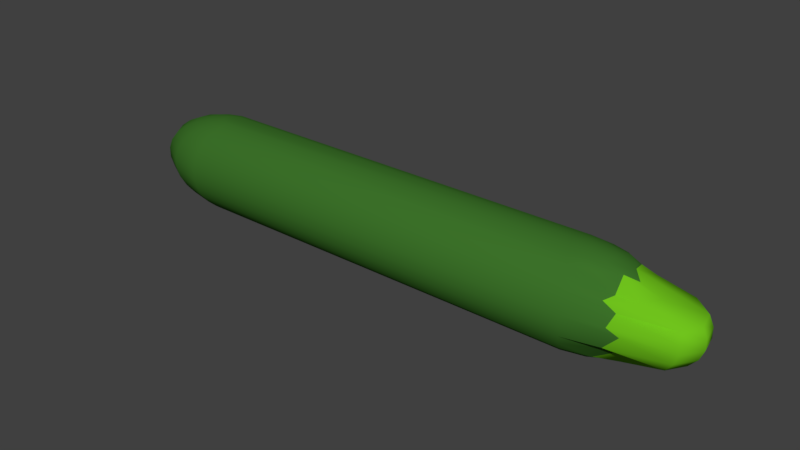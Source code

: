 # Source: Zucchini.blend  (saved by Blender 2.78.0; exported with 4.5.12 LTS)
import bpy
from mathutils import Matrix  # noqa: F401  (used for matrix-valued properties, if any)

bpy.ops.wm.read_factory_settings(use_empty=True)
scene = bpy.context.scene
scene.name = 'Scene'

# ---- collections
col_collection_1 = bpy.data.collections.new('Collection 1'); scene.collection.children.link(col_collection_1)

# ---- materials (node trees are filled in below, after node groups)
mat_material_001 = bpy.data.materials.new('Material.001')
mat_material_001.alpha_threshold = 0.0
mat_material_001.use_transparent_shadow = False
mat_material_001.diffuse_color = (0.04682, 0.1734, 0.02348, 1.0)
mat_material_001.roughness = 0.5
mat_material_002 = bpy.data.materials.new('Material.002')
mat_material_002.alpha_threshold = 0.0
mat_material_002.use_transparent_shadow = False
mat_material_002.diffuse_color = (0.1623, 0.5489, 0.01206, 1.0)
mat_material_002.roughness = 0.5

# ---- material node trees

# ---- world
world_world = bpy.data.worlds.new('World'); scene.world = world_world
world_world.color = (0.05088, 0.05088, 0.05088)
world_world.use_sun_shadow = False
world_world.sun_shadow_jitter_overblur = 0.0
world_world.cycles.sampling_method = 'MANUAL'

# ---- meshes
me_sphere_001 = bpy.data.meshes.new('Sphere.001')
me_sphere_001.from_pydata([(2.0, 0.7431, -0.6691), (2.085, 0.1899, 0.9781), (2.165, 0.3716, 0.9135), (2.239, 0.537, 0.809), (2.37, 0.5665, 0.7335), (2.352, 0.7912, 0.5), (2.519, 0.7317, 0.2969), (2.405, 0.9085, 0.1045), (2.56, 0.749, -0.1318), (2.387, 0.8688, -0.309), (2.529, 0.6336, -0.4332), (2.302, 0.6789, -0.6691), (2.239, 0.537, -0.809), (2.165, 0.3716, -0.9135), (2.085, 0.1899, -0.9781), (2.155, 0.1391, 0.9781), (2.302, 0.2722, 0.9135), (2.437, 0.3933, 0.809), (2.531, 0.4378, 0.6787), (2.644, 0.5795, 0.5), (2.994, 0.6364, 0.309), (3.026, 0.6655, 0.1045), (3.026, 0.6655, -0.1045), (2.994, 0.6364, -0.309), (2.93, 0.5795, -0.5), (2.58, 0.5269, -0.5843), (2.437, 0.3933, -0.809), (2.302, 0.2722, -0.9135), (2.155, 0.1391, -0.9781), (2.198, 0.06425, 0.9781), (2.387, 0.1257, 0.9135), (2.559, 0.1816, 0.809), (2.574, 0.08724, 0.777), (2.852, 0.2676, 0.5), (3.191, 0.2939, 0.309), (3.233, 0.3073, 0.1045), (3.233, 0.3073, -0.1045), (3.191, 0.2939, -0.309), (3.11, 0.2676, -0.5), (2.619, 0.3804, -0.7539), (2.559, 0.1816, -0.809), (2.387, 0.1257, -0.9135), (2.198, 0.06425, -0.9781), (2.207, -0.02173, 0.9781), (2.405, -0.04252, 0.9135), (2.585, -0.06144, 0.809), (2.673, -0.1204, 0.6949), (2.882, -0.09052, 0.5), (3.233, -0.09941, 0.309), (3.276, -0.104, 0.1045), (3.276, -0.104, -0.1045), (3.233, -0.09941, -0.309), (3.148, -0.09052, -0.5), (2.723, 0.02044, -0.7291), (2.585, -0.06144, -0.809), (2.405, -0.04252, -0.9135), (2.207, -0.02173, -0.9781), (2.18, -0.104, 0.9781), (2.352, -0.2034, 0.9135), (2.509, -0.2939, 0.809), (2.572, -0.325, 0.8449), (2.75, -0.433, 0.5), (3.11, -0.4755, 0.309), (3.148, -0.4973, 0.1045), (3.148, -0.4973, -0.1045), (3.11, -0.4755, -0.309), (3.037, -0.433, -0.5), (2.606, -0.2911, -0.7779), (2.509, -0.2939, -0.809), (2.352, -0.2034, -0.9135), (2.18, -0.104, -0.9781), (2.122, -0.1682, 0.9781), (2.239, -0.3291, 0.9135), (2.345, -0.4755, 0.809), (2.552, -0.4628, 0.5168), (2.509, -0.7006, 0.5), (2.613, -0.61, 0.2973), (2.585, -0.8046, 0.1045), (2.68, -0.6837, -0.07101), (2.559, -0.7694, -0.309), (2.677, -0.5106, -0.4083), (2.437, -0.6012, -0.6691), (2.345, -0.4755, -0.809), (2.239, -0.3291, -0.9135), (2.122, -0.1682, -0.9781), (2.043, -0.2034, 0.9781), (2.085, -0.3978, 0.9135), (2.122, -0.5749, 0.809), (2.155, -0.7269, 0.6691), (2.18, -0.8471, 0.5), (2.198, -0.9303, 0.309), (2.207, -0.9728, 0.1045), (2.207, -0.9728, -0.1045), (2.198, -0.9303, -0.309), (2.18, -0.8471, -0.5), (2.155, -0.7269, -0.6691), (2.122, -0.5749, -0.809), (2.085, -0.3978, -0.9135), (2.043, -0.2034, -0.9781), (-2.043, -0.2034, 0.9781), (-2.085, -0.3978, 0.9135), (-2.122, -0.5749, 0.809), (-2.155, -0.7269, 0.6691), (-2.18, -0.8471, 0.5), (-2.198, -0.9303, 0.309), (-2.207, -0.9728, 0.1045), (-2.207, -0.9728, -0.1045), (-2.198, -0.9303, -0.309), (-2.18, -0.8471, -0.5), (-2.155, -0.7269, -0.6691), (-2.122, -0.5749, -0.809), (-2.085, -0.3978, -0.9135), (-2.043, -0.2034, -0.9781), (2.0, -1.581e-07, 1.0), (-2.122, -0.1682, 0.9781), (-2.239, -0.3291, 0.9135), (-2.345, -0.4755, 0.809), (-2.437, -0.6012, 0.6691), (-2.509, -0.7006, 0.5), (-2.559, -0.7694, 0.309), (-2.585, -0.8046, 0.1045), (-2.585, -0.8046, -0.1045), (-2.559, -0.7694, -0.309), (-2.509, -0.7006, -0.5), (-2.437, -0.6012, -0.6691), (-2.345, -0.4755, -0.809), (-2.239, -0.3291, -0.9135), (-2.122, -0.1682, -0.9781), (2.0, -8.742e-08, -1.0), (-2.18, -0.104, 0.9781), (-2.352, -0.2034, 0.9135), (-2.509, -0.2939, 0.809), (-2.644, -0.3716, 0.6691), (-2.75, -0.433, 0.5), (-2.824, -0.4755, 0.309), (-2.861, -0.4973, 0.1045), (-2.861, -0.4973, -0.1045), (-2.824, -0.4755, -0.309), (-2.75, -0.433, -0.5), (-2.644, -0.3716, -0.6691), (-2.509, -0.2939, -0.809), (-2.352, -0.2034, -0.9135), (-2.18, -0.104, -0.9781), (-2.207, -0.02173, 0.9781), (-2.405, -0.04252, 0.9135), (-2.585, -0.06144, 0.809), (-2.739, -0.07768, 0.6691), (-2.861, -0.09052, 0.5), (-2.946, -0.09941, 0.309), (-2.989, -0.104, 0.1045), (-2.989, -0.104, -0.1045), (-2.946, -0.09941, -0.309), (-2.861, -0.09052, -0.5), (-2.739, -0.07768, -0.6691), (-2.585, -0.06144, -0.809), (-2.405, -0.04252, -0.9135), (-2.207, -0.02173, -0.9781), (-2.198, 0.06425, 0.9781), (-2.387, 0.1257, 0.9135), (-2.559, 0.1816, 0.809), (-2.707, 0.2296, 0.6691), (-2.824, 0.2676, 0.5), (-2.905, 0.2939, 0.309), (-2.946, 0.3073, 0.1045), (-2.946, 0.3073, -0.1045), (-2.905, 0.2939, -0.309), (-2.824, 0.2676, -0.5), (-2.707, 0.2296, -0.6691), (-2.559, 0.1816, -0.809), (-2.387, 0.1257, -0.9135), (-2.198, 0.06425, -0.9781), (-2.155, 0.1391, 0.9781), (-2.302, 0.2722, 0.9135), (-2.437, 0.3933, 0.809), (-2.552, 0.4973, 0.6691), (-2.644, 0.5795, 0.5), (-2.707, 0.6364, 0.309), (-2.739, 0.6655, 0.1045), (-2.739, 0.6655, -0.1045), (-2.707, 0.6364, -0.309), (-2.644, 0.5795, -0.5), (-2.552, 0.4973, -0.6691), (-2.437, 0.3933, -0.809), (-2.302, 0.2722, -0.9135), (-2.155, 0.1391, -0.9781), (-2.085, 0.1899, 0.9781), (-2.165, 0.3716, 0.9135), (-2.239, 0.537, 0.809), (-2.302, 0.6789, 0.6691), (-2.352, 0.7912, 0.5), (-2.387, 0.8688, 0.309), (-2.405, 0.9085, 0.1045), (-2.405, 0.9085, -0.1045), (-2.387, 0.8688, -0.309), (-2.352, 0.7912, -0.5), (-2.302, 0.6789, -0.6691), (-2.239, 0.537, -0.809), (-2.165, 0.3716, -0.9135), (-2.085, 0.1899, -0.9781), (2.0, 0.2079, 0.9781), (2.0, 0.4067, 0.9135), (2.0, 0.5878, 0.809), (2.0, 0.7431, 0.6691), (2.0, 0.866, 0.5), (2.0, 0.9511, 0.309), (2.0, 0.9945, 0.1045), (2.0, 0.9945, -0.1045), (2.0, 0.9511, -0.309), (2.0, 0.866, -0.5), (2.0, 0.5878, -0.809), (2.0, 0.4067, -0.9135), (2.0, 0.2079, -0.9781)], [], [(128, 211, 14), (206, 205, 7, 8), (199, 113, 1), (207, 206, 8, 9), (200, 199, 1, 2), (208, 207, 9, 10), (201, 200, 2, 3), (0, 208, 10, 11), (202, 201, 3, 4), (209, 0, 11, 12), (203, 202, 4, 5), (210, 209, 12, 13), (204, 203, 5, 6), (211, 210, 13, 14), (205, 204, 6, 7), (128, 14, 28), (8, 7, 21, 22), (1, 113, 15), (9, 8, 22, 23), (2, 1, 15, 16), (10, 9, 23, 24), (3, 2, 16, 17), (11, 10, 24, 25), (4, 3, 17, 18), (12, 11, 25, 26), (5, 4, 18, 19), (13, 12, 26, 27), (6, 5, 19, 20), (14, 13, 27, 28), (7, 6, 20, 21), (20, 19, 33, 34), (28, 27, 41, 42), (21, 20, 34, 35), (128, 28, 42), (22, 21, 35, 36), (15, 113, 29), (23, 22, 36, 37), (16, 15, 29, 30), (24, 23, 37, 38), (17, 16, 30, 31), (25, 24, 38, 39), (18, 17, 31, 32), (26, 25, 39, 40), (19, 18, 32, 33), (27, 26, 40, 41), (40, 39, 53, 54), (33, 32, 46, 47), (41, 40, 54, 55), (34, 33, 47, 48), (42, 41, 55, 56), (35, 34, 48, 49), (128, 42, 56), (36, 35, 49, 50), (29, 113, 43), (37, 36, 50, 51), (30, 29, 43, 44), (38, 37, 51, 52), (31, 30, 44, 45), (39, 38, 52, 53), (32, 31, 45, 46), (53, 52, 66, 67), (46, 45, 59, 60), (54, 53, 67, 68), (47, 46, 60, 61), (55, 54, 68, 69), (48, 47, 61, 62), (56, 55, 69, 70), (49, 48, 62, 63), (128, 56, 70), (50, 49, 63, 64), (43, 113, 57), (51, 50, 64, 65), (44, 43, 57, 58), (52, 51, 65, 66), (45, 44, 58, 59), (58, 57, 71, 72), (66, 65, 79, 80), (59, 58, 72, 73), (67, 66, 80, 81), (60, 59, 73, 74), (68, 67, 81, 82), (61, 60, 74, 75), (69, 68, 82, 83), (62, 61, 75, 76), (70, 69, 83, 84), (63, 62, 76, 77), (128, 70, 84), (64, 63, 77, 78), (57, 113, 71), (65, 64, 78, 79), (78, 77, 91, 92), (71, 113, 85), (79, 78, 92, 93), (72, 71, 85, 86), (80, 79, 93, 94), (73, 72, 86, 87), (81, 80, 94, 95), (74, 73, 87, 88), (82, 81, 95, 96), (75, 74, 88, 89), (83, 82, 96, 97), (76, 75, 89, 90), (84, 83, 97, 98), (77, 76, 90, 91), (128, 84, 98), (98, 97, 111, 112), (91, 90, 104, 105), (128, 98, 112), (92, 91, 105, 106), (85, 113, 99), (93, 92, 106, 107), (86, 85, 99, 100), (94, 93, 107, 108), (87, 86, 100, 101), (95, 94, 108, 109), (88, 87, 101, 102), (96, 95, 109, 110), (89, 88, 102, 103), (97, 96, 110, 111), (90, 89, 103, 104), (103, 102, 117, 118), (111, 110, 125, 126), (104, 103, 118, 119), (112, 111, 126, 127), (105, 104, 119, 120), (128, 112, 127), (106, 105, 120, 121), (99, 113, 114), (107, 106, 121, 122), (100, 99, 114, 115), (108, 107, 122, 123), (101, 100, 115, 116), (109, 108, 123, 124), (102, 101, 116, 117), (110, 109, 124, 125), (124, 123, 138, 139), (117, 116, 131, 132), (125, 124, 139, 140), (118, 117, 132, 133), (126, 125, 140, 141), (119, 118, 133, 134), (127, 126, 141, 142), (120, 119, 134, 135), (128, 127, 142), (121, 120, 135, 136), (114, 113, 129), (122, 121, 136, 137), (115, 114, 129, 130), (123, 122, 137, 138), (116, 115, 130, 131), (138, 137, 151, 152), (131, 130, 144, 145), (139, 138, 152, 153), (132, 131, 145, 146), (140, 139, 153, 154), (133, 132, 146, 147), (141, 140, 154, 155), (134, 133, 147, 148), (142, 141, 155, 156), (135, 134, 148, 149), (128, 142, 156), (136, 135, 149, 150), (129, 113, 143), (137, 136, 150, 151), (130, 129, 143, 144), (143, 113, 157), (151, 150, 164, 165), (144, 143, 157, 158), (152, 151, 165, 166), (145, 144, 158, 159), (153, 152, 166, 167), (146, 145, 159, 160), (154, 153, 167, 168), (147, 146, 160, 161), (155, 154, 168, 169), (148, 147, 161, 162), (156, 155, 169, 170), (149, 148, 162, 163), (128, 156, 170), (150, 149, 163, 164), (163, 162, 176, 177), (128, 170, 184), (164, 163, 177, 178), (157, 113, 171), (165, 164, 178, 179), (158, 157, 171, 172), (166, 165, 179, 180), (159, 158, 172, 173), (167, 166, 180, 181), (160, 159, 173, 174), (168, 167, 181, 182), (161, 160, 174, 175), (169, 168, 182, 183), (162, 161, 175, 176), (170, 169, 183, 184), (183, 182, 196, 197), (176, 175, 189, 190), (184, 183, 197, 198), (177, 176, 190, 191), (128, 184, 198), (178, 177, 191, 192), (171, 113, 185), (179, 178, 192, 193), (172, 171, 185, 186), (180, 179, 193, 194), (173, 172, 186, 187), (181, 180, 194, 195), (174, 173, 187, 188), (182, 181, 195, 196), (175, 174, 188, 189), (188, 187, 201, 202), (196, 195, 0, 209), (189, 188, 202, 203), (197, 196, 209, 210), (190, 189, 203, 204), (198, 197, 210, 211), (191, 190, 204, 205), (128, 198, 211), (192, 191, 205, 206), (185, 113, 199), (193, 192, 206, 207), (186, 185, 199, 200), (194, 193, 207, 208), (187, 186, 200, 201), (195, 194, 208, 0)])
me_sphere_001.polygons.foreach_set('use_smooth', [True] * 225)
me_sphere_001.polygons.foreach_set('material_index', [0, 0, 0, 0, 0, 0, 0, 0, 0, 0, 0, 0, 0, 0, 0, 0, 1, 0, 1, 0, 1, 0, 1, 0, 0, 1, 0, 1, 0, 1, 1, 0, 1, 0, 1, 0, 1, 0, 1, 0, 1, 0, 0, 1, 0, 0, 1, 0, 1, 0, 1, 0, 1, 0, 1, 0, 1, 0, 1, 0, 1, 0, 0, 1, 0, 1, 0, 1, 0, 1, 0, 1, 0, 1, 0, 0, 1, 0, 1, 0, 0, 1, 0, 1, 0, 1, 0, 1, 0, 1, 0, 0, 0, 0, 0, 0, 0, 0, 0, 0, 0, 0, 0, 0, 0, 0, 0, 0, 0, 0, 0, 0, 0, 0, 0, 0, 0, 0, 0, 0, 0, 0, 0, 0, 0, 0, 0, 0, 0, 0, 0, 0, 0, 0, 0, 0, 0, 0, 0, 0, 0, 0, 0, 0, 0, 0, 0, 0, 0, 0, 0, 0, 0, 0, 0, 0, 0, 0, 0, 0, 0, 0, 0, 0, 0, 0, 0, 0, 0, 0, 0, 0, 0, 0, 0, 0, 0, 0, 0, 0, 0, 0, 0, 0, 0, 0, 0, 0, 0, 0, 0, 0, 0, 0, 0, 0, 0, 0, 0, 0, 0, 0, 0, 0, 0, 0, 0, 0, 0, 0, 0, 0, 0, 0, 0, 0, 0, 0, 0, 0, 0, 0, 0, 0, 0])
_uv = me_sphere_001.uv_layers.new(name='UVMap')
_uv.uv.foreach_set('vector', [0.6441, 0.4036, 0.6419, 0.4127, 0.6485, 0.4122, 0.6341, 0.5239, 0.6341, 0.545, 0.6636, 0.5436, 0.6767, 0.5164, 0.6419, 0.626, 0.6441, 0.6263, 0.6485, 0.6258, 0.6345, 0.5023, 0.6341, 0.5239, 0.6767, 0.5164, 0.6628, 0.5006, 0.6398, 0.6211, 0.6419, 0.626, 0.6485, 0.6258, 0.6525, 0.6207, 0.6353, 0.481, 0.6345, 0.5023, 0.6628, 0.5006, 0.6759, 0.4825, 0.638, 0.6119, 0.6398, 0.6211, 0.6525, 0.6207, 0.656, 0.6114, 0.6365, 0.4606, 0.6353, 0.481, 0.6759, 0.4825, 0.659, 0.459, 0.6365, 0.5991, 0.638, 0.6119, 0.656, 0.6114, 0.6652, 0.6037, 0.638, 0.442, 0.6365, 0.4606, 0.659, 0.459, 0.656, 0.4406, 0.6353, 0.5833, 0.6365, 0.5991, 0.6652, 0.6037, 0.6612, 0.5823, 0.6398, 0.4257, 0.638, 0.442, 0.656, 0.4406, 0.6525, 0.4247, 0.6345, 0.5651, 0.6353, 0.5833, 0.6612, 0.5823, 0.674, 0.5604, 0.6419, 0.4127, 0.6398, 0.4257, 0.6525, 0.4247, 0.6485, 0.4122, 0.6341, 0.545, 0.6345, 0.5651, 0.674, 0.5604, 0.6636, 0.5436, 0.6441, 0.4036, 0.6485, 0.4122, 0.6544, 0.4105, 0.9517, 0.6116, 0.9591, 0.5877, 0.9519, 0.6723, 0.9489, 0.6712, 0.6485, 0.6258, 0.6441, 0.6263, 0.6544, 0.6253, 0.9488, 0.5856, 0.9517, 0.6116, 0.9489, 0.6712, 0.9458, 0.6707, 0.6525, 0.6207, 0.6485, 0.6258, 0.6544, 0.6253, 0.6639, 0.6196, 0.9431, 0.6221, 0.9488, 0.5856, 0.9458, 0.6707, 0.9424, 0.6737, 0.656, 0.6114, 0.6525, 0.6207, 0.6639, 0.6196, 0.6724, 0.6097, 0.9378, 0.5991, 0.9431, 0.6221, 0.9424, 0.6737, 0.9389, 0.6439, 0.6652, 0.6037, 0.656, 0.6114, 0.6724, 0.6097, 0.6788, 0.5963, 0.656, 0.4406, 0.659, 0.459, 0.6812, 0.464, 0.6724, 0.4365, 0.9679, 0.6026, 0.971, 0.6399, 0.9669, 0.6698, 0.9623, 0.6565, 0.6525, 0.4247, 0.656, 0.4406, 0.6724, 0.4365, 0.6639, 0.4217, 0.9612, 0.6189, 0.9679, 0.6026, 0.9623, 0.6565, 0.9547, 0.6769, 0.6485, 0.4122, 0.6525, 0.4247, 0.6639, 0.4217, 0.6544, 0.4105, 0.9591, 0.5877, 0.9612, 0.6189, 0.9547, 0.6769, 0.9519, 0.6723, 0.9547, 0.6769, 0.9623, 0.6565, 0.9583, 0.7093, 0.9518, 0.715, 0.6544, 0.4105, 0.6639, 0.4217, 0.6723, 0.4172, 0.6586, 0.4081, 0.9519, 0.6723, 0.9547, 0.6769, 0.9518, 0.715, 0.9491, 0.7131, 0.6441, 0.4036, 0.6544, 0.4105, 0.6586, 0.4081, 0.9489, 0.6712, 0.9519, 0.6723, 0.9491, 0.7131, 0.9463, 0.7119, 0.6544, 0.6253, 0.6441, 0.6263, 0.6586, 0.6245, 0.9458, 0.6707, 0.9489, 0.6712, 0.9463, 0.7119, 0.9435, 0.7112, 0.6639, 0.6196, 0.6544, 0.6253, 0.6586, 0.6245, 0.6723, 0.618, 0.9424, 0.6737, 0.9458, 0.6707, 0.9435, 0.7112, 0.9405, 0.7111, 0.6724, 0.6097, 0.6639, 0.6196, 0.6723, 0.618, 0.6846, 0.6072, 0.9389, 0.6439, 0.9424, 0.6737, 0.9405, 0.7111, 0.9339, 0.6721, 0.6788, 0.5963, 0.6724, 0.6097, 0.6846, 0.6072, 0.6872, 0.6026, 0.6724, 0.4365, 0.6812, 0.464, 0.6862, 0.4421, 0.6846, 0.4304, 0.9623, 0.6565, 0.9669, 0.6698, 0.9658, 0.7286, 0.9583, 0.7093, 0.6639, 0.4217, 0.6724, 0.4365, 0.6846, 0.4304, 0.6723, 0.4172, 0.6846, 0.4304, 0.6862, 0.4421, 0.6997, 0.4344, 0.6903, 0.423, 0.9583, 0.7093, 0.9658, 0.7286, 0.9611, 0.7618, 0.9556, 0.7564, 0.6723, 0.4172, 0.6846, 0.4304, 0.6903, 0.423, 0.676, 0.4119, 0.9518, 0.715, 0.9583, 0.7093, 0.9556, 0.7564, 0.9493, 0.7522, 0.6586, 0.4081, 0.6723, 0.4172, 0.676, 0.4119, 0.6604, 0.4053, 0.9491, 0.7131, 0.9518, 0.715, 0.9493, 0.7522, 0.9465, 0.7515, 0.6441, 0.4036, 0.6586, 0.4081, 0.6604, 0.4053, 0.9463, 0.7119, 0.9491, 0.7131, 0.9465, 0.7515, 0.9438, 0.7506, 0.6586, 0.6245, 0.6441, 0.6263, 0.6604, 0.6236, 0.9435, 0.7112, 0.9463, 0.7119, 0.9438, 0.7506, 0.9411, 0.7494, 0.6723, 0.618, 0.6586, 0.6245, 0.6604, 0.6236, 0.676, 0.6162, 0.9405, 0.7111, 0.9435, 0.7112, 0.9411, 0.7494, 0.9382, 0.7475, 0.6846, 0.6072, 0.6723, 0.618, 0.676, 0.6162, 0.6903, 0.6042, 0.9339, 0.6721, 0.9405, 0.7111, 0.9382, 0.7475, 0.9301, 0.7328, 0.6872, 0.6026, 0.6846, 0.6072, 0.6903, 0.6042, 0.6982, 0.5906, 0.9301, 0.7328, 0.9382, 0.7475, 0.9354, 0.7842, 0.9256, 0.785, 0.6982, 0.5906, 0.6903, 0.6042, 0.6881, 0.6012, 0.6936, 0.605, 0.6903, 0.423, 0.6997, 0.4344, 0.6958, 0.4192, 0.6881, 0.4156, 0.9556, 0.7564, 0.9611, 0.7618, 0.963, 0.7958, 0.9528, 0.8118, 0.676, 0.4119, 0.6903, 0.423, 0.6881, 0.4156, 0.6743, 0.4066, 0.9493, 0.7522, 0.9556, 0.7564, 0.9528, 0.8118, 0.9474, 0.7892, 0.6604, 0.4053, 0.676, 0.4119, 0.6743, 0.4066, 0.6594, 0.4026, 0.9465, 0.7515, 0.9493, 0.7522, 0.9474, 0.7892, 0.9442, 0.7915, 0.6441, 0.4036, 0.6604, 0.4053, 0.6594, 0.4026, 0.9438, 0.7506, 0.9465, 0.7515, 0.9442, 0.7915, 0.9412, 0.7907, 0.6604, 0.6236, 0.6441, 0.6263, 0.6594, 0.6227, 0.9411, 0.7494, 0.9438, 0.7506, 0.9412, 0.7907, 0.9382, 0.7894, 0.676, 0.6162, 0.6604, 0.6236, 0.6594, 0.6227, 0.6743, 0.6143, 0.9382, 0.7475, 0.9411, 0.7494, 0.9382, 0.7894, 0.9354, 0.7842, 0.6903, 0.6042, 0.676, 0.6162, 0.6743, 0.6143, 0.6881, 0.6012, 0.6743, 0.6143, 0.6594, 0.6227, 0.6556, 0.622, 0.667, 0.6128, 0.9354, 0.7842, 0.9382, 0.7894, 0.9311, 0.8678, 0.9304, 0.8295, 0.6881, 0.6012, 0.6743, 0.6143, 0.667, 0.6128, 0.6777, 0.5988, 0.9256, 0.785, 0.9354, 0.7842, 0.9304, 0.8295, 0.9217, 0.8426, 0.6936, 0.605, 0.6881, 0.6012, 0.6777, 0.5988, 0.6943, 0.5648, 0.6881, 0.4156, 0.6958, 0.4192, 0.6872, 0.4217, 0.6777, 0.4095, 0.9528, 0.8118, 0.963, 0.7958, 0.9546, 0.8362, 0.9502, 0.8704, 0.6743, 0.4066, 0.6881, 0.4156, 0.6777, 0.4095, 0.667, 0.4024, 0.9474, 0.7892, 0.9528, 0.8118, 0.9502, 0.8704, 0.9465, 0.8526, 0.6594, 0.4026, 0.6743, 0.4066, 0.667, 0.4024, 0.6556, 0.4005, 0.9442, 0.7915, 0.9474, 0.7892, 0.9465, 0.8526, 0.9402, 0.8731, 0.6441, 0.4036, 0.6594, 0.4026, 0.6556, 0.4005, 0.9412, 0.7907, 0.9442, 0.7915, 0.9402, 0.8731, 0.9374, 0.8538, 0.6594, 0.6227, 0.6441, 0.6263, 0.6556, 0.622, 0.9382, 0.7894, 0.9412, 0.7907, 0.9374, 0.8538, 0.9311, 0.8678, 0.7088, 0.4906, 0.7031, 0.5087, 0.6738, 0.5045, 0.6738, 0.4787, 0.6556, 0.622, 0.6441, 0.6263, 0.6498, 0.6216, 0.7003, 0.4596, 0.7088, 0.4906, 0.6738, 0.4787, 0.6724, 0.4547, 0.667, 0.6128, 0.6556, 0.622, 0.6498, 0.6216, 0.6555, 0.612, 0.7053, 0.4553, 0.7003, 0.4596, 0.6724, 0.4547, 0.6696, 0.434, 0.6777, 0.5988, 0.667, 0.6128, 0.6555, 0.612, 0.6609, 0.5974, 0.6872, 0.4217, 0.7053, 0.4553, 0.6696, 0.434, 0.6657, 0.4175, 0.6943, 0.5648, 0.6777, 0.5988, 0.6609, 0.5974, 0.6657, 0.5784, 0.6777, 0.4095, 0.6872, 0.4217, 0.6657, 0.4175, 0.6609, 0.4061, 0.6949, 0.5586, 0.6943, 0.5648, 0.6657, 0.5784, 0.6696, 0.5558, 0.667, 0.4024, 0.6777, 0.4095, 0.6609, 0.4061, 0.6555, 0.4, 0.7019, 0.5362, 0.6949, 0.5586, 0.6696, 0.5558, 0.6724, 0.5307, 0.6556, 0.4005, 0.667, 0.4024, 0.6555, 0.4, 0.6498, 0.3993, 0.7031, 0.5087, 0.7019, 0.5362, 0.6724, 0.5307, 0.6738, 0.5045, 0.6441, 0.4036, 0.6556, 0.4005, 0.6498, 0.3993, 0.6498, 0.3993, 0.6555, 0.4, 0.3194, 0.4, 0.3271, 0.3993, 0.6738, 0.5045, 0.6724, 0.5307, 0.2968, 0.5307, 0.2949, 0.5045, 0.6441, 0.4036, 0.6498, 0.3993, 0.3271, 0.3993, 0.6738, 0.4787, 0.6738, 0.5045, 0.2949, 0.5045, 0.2949, 0.4787, 0.6498, 0.6216, 0.6441, 0.6263, 0.3271, 0.6216, 0.6724, 0.4547, 0.6738, 0.4787, 0.2949, 0.4787, 0.2968, 0.4547, 0.6555, 0.612, 0.6498, 0.6216, 0.3271, 0.6216, 0.3194, 0.612, 0.6696, 0.434, 0.6724, 0.4547, 0.2968, 0.4547, 0.3006, 0.434, 0.6609, 0.5974, 0.6555, 0.612, 0.3194, 0.612, 0.3122, 0.5974, 0.6657, 0.4175, 0.6696, 0.434, 0.3006, 0.434, 0.3058, 0.4175, 0.6657, 0.5784, 0.6609, 0.5974, 0.3122, 0.5974, 0.3058, 0.5784, 0.6609, 0.4061, 0.6657, 0.4175, 0.3058, 0.4175, 0.3122, 0.4061, 0.6696, 0.5558, 0.6657, 0.5784, 0.3058, 0.5784, 0.3006, 0.5558, 0.6555, 0.4, 0.6609, 0.4061, 0.3122, 0.4061, 0.3194, 0.4, 0.6724, 0.5307, 0.6696, 0.5558, 0.3006, 0.5558, 0.2968, 0.5307, 0.3006, 0.5558, 0.3058, 0.5784, 0.2857, 0.5804, 0.2769, 0.5586, 0.3194, 0.4, 0.3122, 0.4061, 0.2964, 0.4095, 0.3086, 0.4024, 0.2968, 0.5307, 0.3006, 0.5558, 0.2769, 0.5586, 0.2708, 0.5342, 0.3271, 0.3993, 0.3194, 0.4, 0.3086, 0.4024, 0.3216, 0.4005, 0.2949, 0.5045, 0.2968, 0.5307, 0.2708, 0.5342, 0.2676, 0.5087, 0.6441, 0.4036, 0.3271, 0.3993, 0.3216, 0.4005, 0.2949, 0.4787, 0.2949, 0.5045, 0.2676, 0.5087, 0.2676, 0.4833, 0.3271, 0.6216, 0.6441, 0.6263, 0.3216, 0.622, 0.2968, 0.4547, 0.2949, 0.4787, 0.2676, 0.4833, 0.2708, 0.4596, 0.3194, 0.612, 0.3271, 0.6216, 0.3216, 0.622, 0.3086, 0.6128, 0.3006, 0.434, 0.2968, 0.4547, 0.2708, 0.4596, 0.2769, 0.4387, 0.3122, 0.5974, 0.3194, 0.612, 0.3086, 0.6128, 0.2964, 0.5988, 0.3058, 0.4175, 0.3006, 0.434, 0.2769, 0.4387, 0.2857, 0.4217, 0.3058, 0.5784, 0.3122, 0.5974, 0.2964, 0.5988, 0.2857, 0.5804, 0.3122, 0.4061, 0.3058, 0.4175, 0.2857, 0.4217, 0.2964, 0.4095, 0.2857, 0.4217, 0.2769, 0.4387, 0.2648, 0.4469, 0.2751, 0.4292, 0.2857, 0.5804, 0.2964, 0.5988, 0.2879, 0.6012, 0.2751, 0.584, 0.2964, 0.4095, 0.2857, 0.4217, 0.2751, 0.4292, 0.2879, 0.4156, 0.2769, 0.5586, 0.2857, 0.5804, 0.2751, 0.584, 0.2648, 0.5634, 0.3086, 0.4024, 0.2964, 0.4095, 0.2879, 0.4156, 0.3027, 0.4066, 0.2708, 0.5342, 0.2769, 0.5586, 0.2648, 0.5634, 0.2576, 0.5403, 0.3216, 0.4005, 0.3086, 0.4024, 0.3027, 0.4066, 0.3185, 0.4026, 0.2676, 0.5087, 0.2708, 0.5342, 0.2576, 0.5403, 0.2539, 0.5159, 0.6441, 0.4036, 0.3216, 0.4005, 0.3185, 0.4026, 0.2676, 0.4833, 0.2676, 0.5087, 0.2539, 0.5159, 0.2539, 0.4914, 0.3216, 0.622, 0.6441, 0.6263, 0.3185, 0.6227, 0.2708, 0.4596, 0.2676, 0.4833, 0.2539, 0.4914, 0.2576, 0.468, 0.3086, 0.6128, 0.3216, 0.622, 0.3185, 0.6227, 0.3027, 0.6143, 0.2769, 0.4387, 0.2708, 0.4596, 0.2576, 0.468, 0.2648, 0.4469, 0.2964, 0.5988, 0.3086, 0.6128, 0.3027, 0.6143, 0.2879, 0.6012, 0.2648, 0.4469, 0.2576, 0.468, 0.2588, 0.478, 0.2656, 0.4568, 0.2879, 0.6012, 0.3027, 0.6143, 0.3024, 0.6162, 0.288, 0.6042, 0.2751, 0.4292, 0.2648, 0.4469, 0.2656, 0.4568, 0.2755, 0.4382, 0.2751, 0.584, 0.2879, 0.6012, 0.288, 0.6042, 0.2755, 0.5883, 0.2879, 0.4156, 0.2751, 0.4292, 0.2755, 0.4382, 0.288, 0.423, 0.2648, 0.5634, 0.2751, 0.584, 0.2755, 0.5883, 0.2656, 0.5691, 0.3027, 0.4066, 0.2879, 0.4156, 0.288, 0.423, 0.3024, 0.4119, 0.2576, 0.5403, 0.2648, 0.5634, 0.2656, 0.5691, 0.2588, 0.5475, 0.3185, 0.4026, 0.3027, 0.4066, 0.3024, 0.4119, 0.3183, 0.4053, 0.2539, 0.5159, 0.2576, 0.5403, 0.2588, 0.5475, 0.2553, 0.5244, 0.6441, 0.4036, 0.3185, 0.4026, 0.3183, 0.4053, 0.2539, 0.4914, 0.2539, 0.5159, 0.2553, 0.5244, 0.2553, 0.5009, 0.3185, 0.6227, 0.6441, 0.6263, 0.3183, 0.6236, 0.2576, 0.468, 0.2539, 0.4914, 0.2553, 0.5009, 0.2588, 0.478, 0.3027, 0.6143, 0.3185, 0.6227, 0.3183, 0.6236, 0.3024, 0.6162, 0.3183, 0.6236, 0.6441, 0.6263, 0.3208, 0.6245, 0.2588, 0.478, 0.2553, 0.5009, 0.2699, 0.5101, 0.2726, 0.4877, 0.3024, 0.6162, 0.3183, 0.6236, 0.3208, 0.6245, 0.3077, 0.618, 0.2656, 0.4568, 0.2588, 0.478, 0.2726, 0.4877, 0.278, 0.4664, 0.288, 0.6042, 0.3024, 0.6162, 0.3077, 0.618, 0.2959, 0.6072, 0.2755, 0.4382, 0.2656, 0.4568, 0.278, 0.4664, 0.2859, 0.447, 0.2755, 0.5883, 0.288, 0.6042, 0.2959, 0.6072, 0.2859, 0.5926, 0.288, 0.423, 0.2755, 0.4382, 0.2859, 0.447, 0.2959, 0.4304, 0.2656, 0.5691, 0.2755, 0.5883, 0.2859, 0.5926, 0.278, 0.5748, 0.3024, 0.4119, 0.288, 0.423, 0.2959, 0.4304, 0.3077, 0.4172, 0.2588, 0.5475, 0.2656, 0.5691, 0.278, 0.5748, 0.2726, 0.5545, 0.3183, 0.4053, 0.3024, 0.4119, 0.3077, 0.4172, 0.3208, 0.4081, 0.2553, 0.5244, 0.2588, 0.5475, 0.2726, 0.5545, 0.2699, 0.5327, 0.6441, 0.4036, 0.3183, 0.4053, 0.3208, 0.4081, 0.2553, 0.5009, 0.2553, 0.5244, 0.2699, 0.5327, 0.2699, 0.5101, 0.2699, 0.5327, 0.2726, 0.5545, 0.2956, 0.5602, 0.2939, 0.5393, 0.6441, 0.4036, 0.3208, 0.4081, 0.3257, 0.4105, 0.2699, 0.5101, 0.2699, 0.5327, 0.2939, 0.5393, 0.2939, 0.5175, 0.3208, 0.6245, 0.6441, 0.6263, 0.3257, 0.6253, 0.2726, 0.4877, 0.2699, 0.5101, 0.2939, 0.5175, 0.2956, 0.4956, 0.3077, 0.618, 0.3208, 0.6245, 0.3257, 0.6253, 0.3174, 0.6196, 0.278, 0.4664, 0.2726, 0.4877, 0.2956, 0.4956, 0.2989, 0.4742, 0.2959, 0.6072, 0.3077, 0.618, 0.3174, 0.6196, 0.31, 0.6097, 0.2859, 0.447, 0.278, 0.4664, 0.2989, 0.4742, 0.3037, 0.4543, 0.2859, 0.5926, 0.2959, 0.6072, 0.31, 0.6097, 0.3037, 0.5961, 0.2959, 0.4304, 0.2859, 0.447, 0.3037, 0.4543, 0.31, 0.4365, 0.278, 0.5748, 0.2859, 0.5926, 0.3037, 0.5961, 0.2989, 0.5793, 0.3077, 0.4172, 0.2959, 0.4304, 0.31, 0.4365, 0.3174, 0.4217, 0.2726, 0.5545, 0.278, 0.5748, 0.2989, 0.5793, 0.2956, 0.5602, 0.3208, 0.4081, 0.3077, 0.4172, 0.3174, 0.4217, 0.3257, 0.4105, 0.3174, 0.4217, 0.31, 0.4365, 0.3276, 0.4406, 0.3297, 0.4247, 0.2956, 0.5602, 0.2989, 0.5793, 0.3245, 0.5823, 0.3235, 0.5638, 0.3257, 0.4105, 0.3174, 0.4217, 0.3297, 0.4247, 0.3321, 0.4122, 0.2939, 0.5393, 0.2956, 0.5602, 0.3235, 0.5638, 0.3231, 0.5436, 0.6441, 0.4036, 0.3257, 0.4105, 0.3321, 0.4122, 0.2939, 0.5175, 0.2939, 0.5393, 0.3231, 0.5436, 0.3231, 0.5223, 0.3257, 0.6253, 0.6441, 0.6263, 0.3321, 0.6258, 0.2956, 0.4956, 0.2939, 0.5175, 0.3231, 0.5223, 0.3235, 0.5006, 0.3174, 0.6196, 0.3257, 0.6253, 0.3321, 0.6258, 0.3297, 0.6207, 0.2989, 0.4742, 0.2956, 0.4956, 0.3235, 0.5006, 0.3245, 0.4793, 0.31, 0.6097, 0.3174, 0.6196, 0.3297, 0.6207, 0.3276, 0.6114, 0.3037, 0.4543, 0.2989, 0.4742, 0.3245, 0.4793, 0.3258, 0.459, 0.3037, 0.5961, 0.31, 0.6097, 0.3276, 0.6114, 0.3258, 0.5984, 0.31, 0.4365, 0.3037, 0.4543, 0.3258, 0.459, 0.3276, 0.4406, 0.2989, 0.5793, 0.3037, 0.5961, 0.3258, 0.5984, 0.3245, 0.5823, 0.3258, 0.5984, 0.3276, 0.6114, 0.638, 0.6119, 0.6365, 0.5991, 0.3276, 0.4406, 0.3258, 0.459, 0.6365, 0.4606, 0.638, 0.442, 0.3245, 0.5823, 0.3258, 0.5984, 0.6365, 0.5991, 0.6353, 0.5833, 0.3297, 0.4247, 0.3276, 0.4406, 0.638, 0.442, 0.6398, 0.4257, 0.3235, 0.5638, 0.3245, 0.5823, 0.6353, 0.5833, 0.6345, 0.5651, 0.3321, 0.4122, 0.3297, 0.4247, 0.6398, 0.4257, 0.6419, 0.4127, 0.3231, 0.5436, 0.3235, 0.5638, 0.6345, 0.5651, 0.6341, 0.545, 0.6441, 0.4036, 0.3321, 0.4122, 0.6419, 0.4127, 0.3231, 0.5223, 0.3231, 0.5436, 0.6341, 0.545, 0.6341, 0.5239, 0.3321, 0.6258, 0.6441, 0.6263, 0.6419, 0.626, 0.3235, 0.5006, 0.3231, 0.5223, 0.6341, 0.5239, 0.6345, 0.5023, 0.3297, 0.6207, 0.3321, 0.6258, 0.6419, 0.626, 0.6398, 0.6211, 0.3245, 0.4793, 0.3235, 0.5006, 0.6345, 0.5023, 0.6353, 0.481, 0.3276, 0.6114, 0.3297, 0.6207, 0.6398, 0.6211, 0.638, 0.6119, 0.3258, 0.459, 0.3245, 0.4793, 0.6353, 0.481, 0.6365, 0.4606])
me_sphere_001.materials.append(mat_material_001)
me_sphere_001.materials.append(mat_material_002)
me_sphere_001.use_remesh_preserve_volume = False
me_sphere_001.use_remesh_preserve_attributes = False
me_sphere_001.use_mirror_vertex_groups = False
me_sphere_001.update()

# ---- objects
ob_sphere = bpy.data.objects.new('Sphere', me_sphere_001)

# ---- transforms, parenting, visibility, modifiers, constraints
ob_sphere.location = (0.0, 0.0, 0.0)
ob_sphere.scale = (1.0, 0.5, 0.5)
ob_sphere.lineart.crease_threshold = 0.0
_vg = ob_sphere.vertex_groups.new(name='Top')
_vg = ob_sphere.vertex_groups.new(name='Body')

# ---- collection membership
col_collection_1.objects.link(ob_sphere)

# ---- scene / render settings (as saved in the file)
scene.frame_start = 1; scene.frame_end = 250; scene.frame_set(1)
scene.render.engine = 'BLENDER_EEVEE_NEXT'
scene.render.resolution_percentage = 50
scene.render.dither_intensity = 0.0
scene.cycles.use_denoising = False
scene.cycles.samples = 128
scene.cycles.sampling_pattern = 'TABULATED_SOBOL'
scene.cycles.light_sampling_threshold = 0.0
scene.cycles.use_adaptive_sampling = False
scene.cycles.use_light_tree = False
scene.cycles.blur_glossy = 0.0
scene.cycles.sample_clamp_indirect = 0.0
scene.view_settings.view_transform = 'Standard'
bpy.context.view_layer.update()

# ---- added for rendering (the .blend has no active camera and no usable light): camera, sun
cam_auto = bpy.data.cameras.new('AutoCamera')
cam_auto.lens = 50.0
cam_auto.sensor_width = 36.0
cam_auto.clip_end = 1000.0
ob_auto_camera = bpy.data.objects.new('AutoCamera', cam_auto)
scene.collection.objects.link(ob_auto_camera)
ob_auto_camera.location = (6.08337, -7.12254, 4.75198)
ob_auto_camera.rotation_euler = (1.09748, -7.21219e-08, 0.694738)
scene.camera = ob_auto_camera
light_auto_sun = bpy.data.lights.new('AutoSun', 'SUN')
light_auto_sun.energy = 3.0
light_auto_sun.angle = 0.0523599
ob_auto_sun = bpy.data.objects.new('AutoSun', light_auto_sun)
scene.collection.objects.link(ob_auto_sun)
ob_auto_sun.rotation_euler = (0.872665, 0.174533, 0.523599)
bpy.context.view_layer.update()
